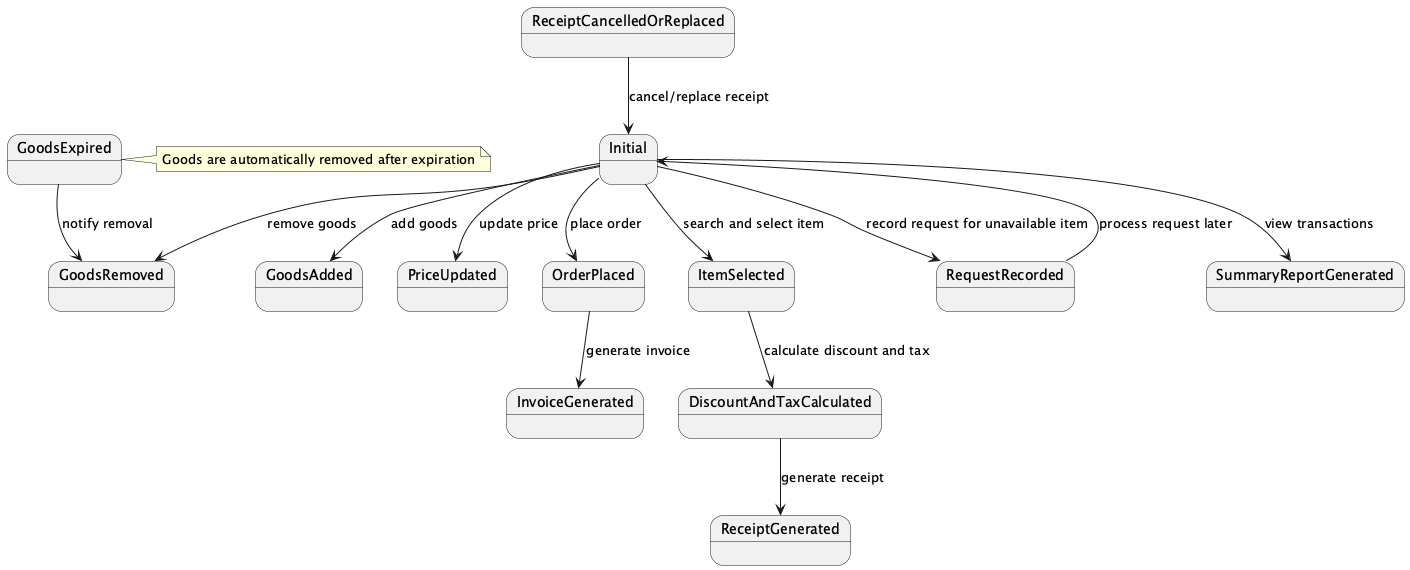

The diagram above was rendered by PlantUML. Its source (embedded in the PNG):
@startuml
state Initial
state GoodsAdded
state PriceUpdated
state GoodsRemoved
state OrderPlaced
state InvoiceGenerated
state ItemSelected
state DiscountAndTaxCalculated
state ReceiptGenerated
state RequestRecorded
state SummaryReportGenerated

Initial --> GoodsAdded : add goods
Initial --> PriceUpdated : update price
Initial --> GoodsRemoved : remove goods
GoodsExpired --> GoodsRemoved : notify removal
Initial --> OrderPlaced : place order
OrderPlaced --> InvoiceGenerated : generate invoice
Initial --> ItemSelected : search and select item
ItemSelected --> DiscountAndTaxCalculated : calculate discount and tax
DiscountAndTaxCalculated --> ReceiptGenerated : generate receipt
ReceiptCancelledOrReplaced --> Initial : cancel/replace receipt
Initial --> RequestRecorded : record request for unavailable item
RequestRecorded --> Initial : process request later
Initial --> SummaryReportGenerated : view transactions

note right of GoodsExpired
Goods are automatically removed after expiration
end note
@enduml